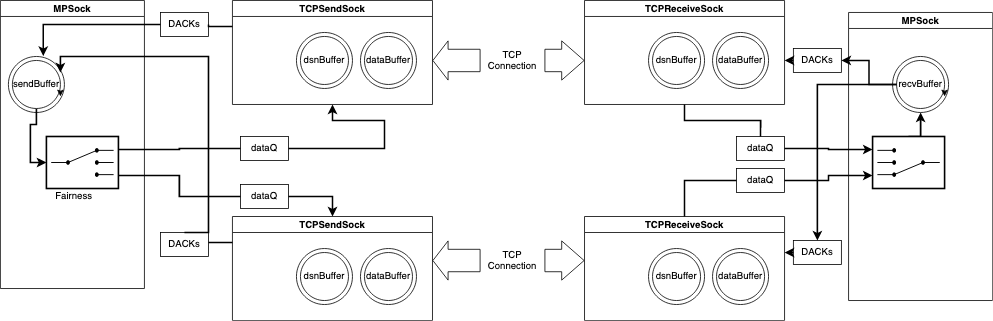

The diagram above was exported from draw.io. Its source (the exported page's mxGraphModel, read from the mxfile embedded in the PNG):
<mxGraphModel dx="1527" dy="973" grid="1" gridSize="10" guides="1" tooltips="1" connect="1" arrows="1" fold="1" page="1" pageScale="1" pageWidth="827" pageHeight="1169" math="0" shadow="0">
  <root>
    <mxCell id="0" />
    <mxCell id="1" parent="0" />
    <mxCell id="IcA7mt973UwLpk99Za4i-28" value="MPSock" style="swimlane;startSize=20;" vertex="1" parent="1">
      <mxGeometry x="190" y="220" width="180" height="360" as="geometry" />
    </mxCell>
    <mxCell id="IcA7mt973UwLpk99Za4i-72" value="" style="ellipse;whiteSpace=wrap;html=1;aspect=fixed;" vertex="1" parent="IcA7mt973UwLpk99Za4i-28">
      <mxGeometry x="10" y="70" width="70" height="70" as="geometry" />
    </mxCell>
    <mxCell id="IcA7mt973UwLpk99Za4i-93" style="edgeStyle=orthogonalEdgeStyle;rounded=0;orthogonalLoop=1;jettySize=auto;html=1;exitX=0.5;exitY=1;exitDx=0;exitDy=0;entryX=0;entryY=0.5;entryDx=0;entryDy=0;entryPerimeter=0;strokeWidth=2;" edge="1" parent="IcA7mt973UwLpk99Za4i-28" source="IcA7mt973UwLpk99Za4i-73" target="IcA7mt973UwLpk99Za4i-59">
      <mxGeometry relative="1" as="geometry" />
    </mxCell>
    <mxCell id="IcA7mt973UwLpk99Za4i-73" value="" style="ellipse;whiteSpace=wrap;html=1;aspect=fixed;" vertex="1" parent="IcA7mt973UwLpk99Za4i-28">
      <mxGeometry x="15" y="75" width="60" height="60" as="geometry" />
    </mxCell>
    <mxCell id="IcA7mt973UwLpk99Za4i-74" value="sendBuffer" style="text;html=1;strokeColor=none;fillColor=none;align=center;verticalAlign=middle;whiteSpace=wrap;rounded=0;" vertex="1" parent="IcA7mt973UwLpk99Za4i-28">
      <mxGeometry x="15" y="90" width="60" height="30" as="geometry" />
    </mxCell>
    <mxCell id="IcA7mt973UwLpk99Za4i-75" style="edgeStyle=orthogonalEdgeStyle;rounded=0;orthogonalLoop=1;jettySize=auto;html=1;exitX=1;exitY=0.75;exitDx=0;exitDy=0;entryX=1;entryY=1;entryDx=0;entryDy=0;" edge="1" parent="IcA7mt973UwLpk99Za4i-28" source="IcA7mt973UwLpk99Za4i-74" target="IcA7mt973UwLpk99Za4i-74">
      <mxGeometry relative="1" as="geometry" />
    </mxCell>
    <mxCell id="IcA7mt973UwLpk99Za4i-61" value="" style="group" vertex="1" connectable="0" parent="IcA7mt973UwLpk99Za4i-28">
      <mxGeometry x="47.5" y="180" width="110" height="90" as="geometry" />
    </mxCell>
    <mxCell id="IcA7mt973UwLpk99Za4i-60" value="&lt;div&gt;Fairness&lt;/div&gt;" style="text;html=1;strokeColor=none;fillColor=none;align=center;verticalAlign=middle;whiteSpace=wrap;rounded=0;labelBackgroundColor=#FFFFFF;" vertex="1" parent="IcA7mt973UwLpk99Za4i-61">
      <mxGeometry x="14" y="50" width="60" height="30" as="geometry" />
    </mxCell>
    <mxCell id="IcA7mt973UwLpk99Za4i-59" value="" style="strokeWidth=2;outlineConnect=0;dashed=0;align=center;fontSize=8;fillColor=#FFFFFF;verticalLabelPosition=bottom;verticalAlign=top;shape=mxgraph.eip.content_based_router;labelBackgroundColor=#FFFFFF;" vertex="1" parent="IcA7mt973UwLpk99Za4i-61">
      <mxGeometry x="10" y="-10" width="90" height="65" as="geometry" />
    </mxCell>
    <mxCell id="IcA7mt973UwLpk99Za4i-117" style="edgeStyle=orthogonalEdgeStyle;rounded=0;orthogonalLoop=1;jettySize=auto;html=1;exitX=0;exitY=0.5;exitDx=0;exitDy=0;entryX=0.623;entryY=-0.008;entryDx=0;entryDy=0;entryPerimeter=0;strokeWidth=2;startArrow=none;" edge="1" parent="1" source="IcA7mt973UwLpk99Za4i-119" target="IcA7mt973UwLpk99Za4i-72">
      <mxGeometry relative="1" as="geometry" />
    </mxCell>
    <mxCell id="IcA7mt973UwLpk99Za4i-29" value="TCPSendSock" style="swimlane;startSize=20;" vertex="1" parent="1">
      <mxGeometry x="480" y="220" width="250" height="130" as="geometry" />
    </mxCell>
    <mxCell id="IcA7mt973UwLpk99Za4i-51" value="" style="ellipse;whiteSpace=wrap;html=1;aspect=fixed;" vertex="1" parent="IcA7mt973UwLpk99Za4i-29">
      <mxGeometry x="80" y="40" width="70" height="70" as="geometry" />
    </mxCell>
    <mxCell id="IcA7mt973UwLpk99Za4i-52" value="" style="ellipse;whiteSpace=wrap;html=1;aspect=fixed;" vertex="1" parent="IcA7mt973UwLpk99Za4i-29">
      <mxGeometry x="85" y="45" width="60" height="60" as="geometry" />
    </mxCell>
    <mxCell id="IcA7mt973UwLpk99Za4i-54" value="dsnBuffer" style="text;html=1;strokeColor=none;fillColor=none;align=center;verticalAlign=middle;whiteSpace=wrap;rounded=0;" vertex="1" parent="IcA7mt973UwLpk99Za4i-29">
      <mxGeometry x="85" y="60" width="60" height="30" as="geometry" />
    </mxCell>
    <mxCell id="IcA7mt973UwLpk99Za4i-55" value="" style="ellipse;whiteSpace=wrap;html=1;aspect=fixed;" vertex="1" parent="IcA7mt973UwLpk99Za4i-29">
      <mxGeometry x="160" y="40" width="70" height="70" as="geometry" />
    </mxCell>
    <mxCell id="IcA7mt973UwLpk99Za4i-56" value="" style="ellipse;whiteSpace=wrap;html=1;aspect=fixed;" vertex="1" parent="IcA7mt973UwLpk99Za4i-29">
      <mxGeometry x="165" y="45" width="60" height="60" as="geometry" />
    </mxCell>
    <mxCell id="IcA7mt973UwLpk99Za4i-57" value="dataBuffer" style="text;html=1;strokeColor=none;fillColor=none;align=center;verticalAlign=middle;whiteSpace=wrap;rounded=0;" vertex="1" parent="IcA7mt973UwLpk99Za4i-29">
      <mxGeometry x="165" y="60" width="60" height="30" as="geometry" />
    </mxCell>
    <mxCell id="IcA7mt973UwLpk99Za4i-40" value="" style="shape=flexArrow;endArrow=classic;startArrow=none;html=1;rounded=0;entryX=0;entryY=0.5;entryDx=0;entryDy=0;width=28;endSize=9.01;" edge="1" parent="1" source="IcA7mt973UwLpk99Za4i-41">
      <mxGeometry width="100" height="100" relative="1" as="geometry">
        <mxPoint x="730" y="295" as="sourcePoint" />
        <mxPoint x="920" y="295" as="targetPoint" />
      </mxGeometry>
    </mxCell>
    <mxCell id="IcA7mt973UwLpk99Za4i-41" value="&lt;div&gt;TCP Connection&lt;/div&gt;" style="text;html=1;strokeColor=none;fillColor=none;align=center;verticalAlign=middle;whiteSpace=wrap;rounded=0;" vertex="1" parent="1">
      <mxGeometry x="790" y="280" width="80" height="30" as="geometry" />
    </mxCell>
    <mxCell id="IcA7mt973UwLpk99Za4i-42" value="" style="shape=flexArrow;endArrow=none;startArrow=classic;html=1;rounded=0;entryX=0;entryY=0.5;entryDx=0;entryDy=0;width=28;endSize=9.01;" edge="1" parent="1" target="IcA7mt973UwLpk99Za4i-41">
      <mxGeometry width="100" height="100" relative="1" as="geometry">
        <mxPoint x="730" y="295" as="sourcePoint" />
        <mxPoint x="920" y="295" as="targetPoint" />
      </mxGeometry>
    </mxCell>
    <mxCell id="IcA7mt973UwLpk99Za4i-47" value="" style="shape=flexArrow;endArrow=classic;startArrow=none;html=1;rounded=0;entryX=0;entryY=0.5;entryDx=0;entryDy=0;width=28;endSize=9.01;" edge="1" parent="1" source="IcA7mt973UwLpk99Za4i-48">
      <mxGeometry width="100" height="100" relative="1" as="geometry">
        <mxPoint x="730" y="545" as="sourcePoint" />
        <mxPoint x="920" y="545" as="targetPoint" />
      </mxGeometry>
    </mxCell>
    <mxCell id="IcA7mt973UwLpk99Za4i-48" value="&lt;div&gt;TCP Connection&lt;/div&gt;" style="text;html=1;strokeColor=none;fillColor=none;align=center;verticalAlign=middle;whiteSpace=wrap;rounded=0;" vertex="1" parent="1">
      <mxGeometry x="790" y="530" width="80" height="30" as="geometry" />
    </mxCell>
    <mxCell id="IcA7mt973UwLpk99Za4i-49" value="" style="shape=flexArrow;endArrow=none;startArrow=classic;html=1;rounded=0;entryX=0;entryY=0.5;entryDx=0;entryDy=0;width=28;endSize=9.01;" edge="1" parent="1" target="IcA7mt973UwLpk99Za4i-48">
      <mxGeometry width="100" height="100" relative="1" as="geometry">
        <mxPoint x="730" y="545" as="sourcePoint" />
        <mxPoint x="920" y="545" as="targetPoint" />
      </mxGeometry>
    </mxCell>
    <mxCell id="IcA7mt973UwLpk99Za4i-99" style="edgeStyle=orthogonalEdgeStyle;rounded=0;orthogonalLoop=1;jettySize=auto;html=1;exitX=1;exitY=0.5;exitDx=0;exitDy=0;entryX=0.5;entryY=1;entryDx=0;entryDy=0;strokeWidth=2;startArrow=none;" edge="1" parent="1" source="IcA7mt973UwLpk99Za4i-101" target="IcA7mt973UwLpk99Za4i-29">
      <mxGeometry relative="1" as="geometry">
        <Array as="points">
          <mxPoint x="670" y="405" />
          <mxPoint x="670" y="370" />
          <mxPoint x="605" y="370" />
        </Array>
      </mxGeometry>
    </mxCell>
    <mxCell id="IcA7mt973UwLpk99Za4i-100" style="edgeStyle=orthogonalEdgeStyle;rounded=0;orthogonalLoop=1;jettySize=auto;html=1;exitX=1;exitY=0.5;exitDx=0;exitDy=0;entryX=0.5;entryY=0;entryDx=0;entryDy=0;strokeWidth=2;startArrow=none;" edge="1" parent="1" source="IcA7mt973UwLpk99Za4i-102" target="IcA7mt973UwLpk99Za4i-107">
      <mxGeometry relative="1" as="geometry">
        <mxPoint x="605" y="470" as="targetPoint" />
      </mxGeometry>
    </mxCell>
    <mxCell id="IcA7mt973UwLpk99Za4i-101" value="dataQ" style="text;html=1;strokeColor=default;fillColor=none;align=center;verticalAlign=middle;whiteSpace=wrap;rounded=0;labelBackgroundColor=#FFFFFF;" vertex="1" parent="1">
      <mxGeometry x="490" y="390" width="60" height="30" as="geometry" />
    </mxCell>
    <mxCell id="IcA7mt973UwLpk99Za4i-103" value="" style="edgeStyle=orthogonalEdgeStyle;rounded=0;orthogonalLoop=1;jettySize=auto;html=1;entryX=0;entryY=0.5;entryDx=0;entryDy=0;strokeWidth=2;endArrow=none;exitX=1;exitY=0.25;exitDx=0;exitDy=0;exitPerimeter=0;" edge="1" parent="1" source="IcA7mt973UwLpk99Za4i-59" target="IcA7mt973UwLpk99Za4i-101">
      <mxGeometry relative="1" as="geometry">
        <mxPoint x="330" y="410" as="sourcePoint" />
        <mxPoint x="605" y="350" as="targetPoint" />
      </mxGeometry>
    </mxCell>
    <mxCell id="IcA7mt973UwLpk99Za4i-102" value="dataQ" style="text;html=1;strokeColor=default;fillColor=none;align=center;verticalAlign=middle;whiteSpace=wrap;rounded=0;labelBackgroundColor=#FFFFFF;" vertex="1" parent="1">
      <mxGeometry x="490" y="450" width="60" height="30" as="geometry" />
    </mxCell>
    <mxCell id="IcA7mt973UwLpk99Za4i-104" value="" style="edgeStyle=orthogonalEdgeStyle;rounded=0;orthogonalLoop=1;jettySize=auto;html=1;exitX=1;exitY=0.75;exitDx=0;exitDy=0;exitPerimeter=0;entryX=0;entryY=0.5;entryDx=0;entryDy=0;strokeWidth=2;endArrow=none;" edge="1" parent="1" source="IcA7mt973UwLpk99Za4i-59" target="IcA7mt973UwLpk99Za4i-102">
      <mxGeometry relative="1" as="geometry">
        <mxPoint x="355" y="437.5" as="sourcePoint" />
        <mxPoint x="605" y="460" as="targetPoint" />
      </mxGeometry>
    </mxCell>
    <mxCell id="IcA7mt973UwLpk99Za4i-121" style="edgeStyle=orthogonalEdgeStyle;rounded=0;orthogonalLoop=1;jettySize=auto;html=1;exitX=0.5;exitY=0;exitDx=0;exitDy=0;entryX=1;entryY=0;entryDx=0;entryDy=0;strokeWidth=2;startArrow=none;" edge="1" parent="1" source="IcA7mt973UwLpk99Za4i-118" target="IcA7mt973UwLpk99Za4i-74">
      <mxGeometry relative="1" as="geometry">
        <Array as="points">
          <mxPoint x="450" y="510" />
          <mxPoint x="450" y="290" />
          <mxPoint x="265" y="290" />
        </Array>
      </mxGeometry>
    </mxCell>
    <mxCell id="IcA7mt973UwLpk99Za4i-107" value="TCPSendSock" style="swimlane;startSize=20;" vertex="1" parent="1">
      <mxGeometry x="480" y="490" width="250" height="130" as="geometry" />
    </mxCell>
    <mxCell id="IcA7mt973UwLpk99Za4i-108" value="" style="ellipse;whiteSpace=wrap;html=1;aspect=fixed;" vertex="1" parent="IcA7mt973UwLpk99Za4i-107">
      <mxGeometry x="80" y="40" width="70" height="70" as="geometry" />
    </mxCell>
    <mxCell id="IcA7mt973UwLpk99Za4i-109" value="" style="ellipse;whiteSpace=wrap;html=1;aspect=fixed;" vertex="1" parent="IcA7mt973UwLpk99Za4i-107">
      <mxGeometry x="85" y="45" width="60" height="60" as="geometry" />
    </mxCell>
    <mxCell id="IcA7mt973UwLpk99Za4i-110" value="dsnBuffer" style="text;html=1;strokeColor=none;fillColor=none;align=center;verticalAlign=middle;whiteSpace=wrap;rounded=0;" vertex="1" parent="IcA7mt973UwLpk99Za4i-107">
      <mxGeometry x="85" y="60" width="60" height="30" as="geometry" />
    </mxCell>
    <mxCell id="IcA7mt973UwLpk99Za4i-111" value="" style="ellipse;whiteSpace=wrap;html=1;aspect=fixed;" vertex="1" parent="IcA7mt973UwLpk99Za4i-107">
      <mxGeometry x="160" y="40" width="70" height="70" as="geometry" />
    </mxCell>
    <mxCell id="IcA7mt973UwLpk99Za4i-112" value="" style="ellipse;whiteSpace=wrap;html=1;aspect=fixed;" vertex="1" parent="IcA7mt973UwLpk99Za4i-107">
      <mxGeometry x="165" y="45" width="60" height="60" as="geometry" />
    </mxCell>
    <mxCell id="IcA7mt973UwLpk99Za4i-113" value="dataBuffer" style="text;html=1;strokeColor=none;fillColor=none;align=center;verticalAlign=middle;whiteSpace=wrap;rounded=0;" vertex="1" parent="IcA7mt973UwLpk99Za4i-107">
      <mxGeometry x="165" y="60" width="60" height="30" as="geometry" />
    </mxCell>
    <mxCell id="IcA7mt973UwLpk99Za4i-119" value="DACKs" style="text;html=1;strokeColor=default;fillColor=none;align=center;verticalAlign=middle;whiteSpace=wrap;rounded=0;labelBackgroundColor=#FFFFFF;" vertex="1" parent="1">
      <mxGeometry x="390" y="235" width="60" height="30" as="geometry" />
    </mxCell>
    <mxCell id="IcA7mt973UwLpk99Za4i-120" value="" style="edgeStyle=orthogonalEdgeStyle;rounded=0;orthogonalLoop=1;jettySize=auto;html=1;exitX=0;exitY=0.25;exitDx=0;exitDy=0;entryX=1;entryY=0.5;entryDx=0;entryDy=0;strokeWidth=2;endArrow=none;" edge="1" parent="1" source="IcA7mt973UwLpk99Za4i-29" target="IcA7mt973UwLpk99Za4i-119">
      <mxGeometry relative="1" as="geometry">
        <mxPoint x="480" y="252.5" as="sourcePoint" />
        <mxPoint x="278.6099999999999" y="279.44000000000005" as="targetPoint" />
      </mxGeometry>
    </mxCell>
    <mxCell id="IcA7mt973UwLpk99Za4i-118" value="DACKs" style="text;html=1;strokeColor=default;fillColor=none;align=center;verticalAlign=middle;whiteSpace=wrap;rounded=0;labelBackgroundColor=#FFFFFF;" vertex="1" parent="1">
      <mxGeometry x="390" y="510" width="60" height="30" as="geometry" />
    </mxCell>
    <mxCell id="IcA7mt973UwLpk99Za4i-122" value="" style="edgeStyle=orthogonalEdgeStyle;rounded=0;orthogonalLoop=1;jettySize=auto;html=1;exitX=0;exitY=0.25;exitDx=0;exitDy=0;strokeWidth=2;endArrow=none;" edge="1" parent="1" source="IcA7mt973UwLpk99Za4i-107">
      <mxGeometry relative="1" as="geometry">
        <mxPoint x="480" y="522.5" as="sourcePoint" />
        <mxPoint x="450" y="522" as="targetPoint" />
      </mxGeometry>
    </mxCell>
    <mxCell id="IcA7mt973UwLpk99Za4i-148" style="edgeStyle=orthogonalEdgeStyle;rounded=0;orthogonalLoop=1;jettySize=auto;html=1;exitX=1;exitY=0.5;exitDx=0;exitDy=0;entryX=1;entryY=0.75;entryDx=0;entryDy=0;entryPerimeter=0;strokeWidth=2;startArrow=none;" edge="1" parent="1" source="IcA7mt973UwLpk99Za4i-152" target="IcA7mt973UwLpk99Za4i-147">
      <mxGeometry relative="1" as="geometry" />
    </mxCell>
    <mxCell id="IcA7mt973UwLpk99Za4i-123" value="TCPReceiveSock" style="swimlane;startSize=20;" vertex="1" parent="1">
      <mxGeometry x="920" y="220" width="250" height="130" as="geometry" />
    </mxCell>
    <mxCell id="IcA7mt973UwLpk99Za4i-124" value="" style="ellipse;whiteSpace=wrap;html=1;aspect=fixed;" vertex="1" parent="IcA7mt973UwLpk99Za4i-123">
      <mxGeometry x="80" y="40" width="70" height="70" as="geometry" />
    </mxCell>
    <mxCell id="IcA7mt973UwLpk99Za4i-125" value="" style="ellipse;whiteSpace=wrap;html=1;aspect=fixed;" vertex="1" parent="IcA7mt973UwLpk99Za4i-123">
      <mxGeometry x="85" y="45" width="60" height="60" as="geometry" />
    </mxCell>
    <mxCell id="IcA7mt973UwLpk99Za4i-126" value="dsnBuffer" style="text;html=1;strokeColor=none;fillColor=none;align=center;verticalAlign=middle;whiteSpace=wrap;rounded=0;" vertex="1" parent="IcA7mt973UwLpk99Za4i-123">
      <mxGeometry x="85" y="60" width="60" height="30" as="geometry" />
    </mxCell>
    <mxCell id="IcA7mt973UwLpk99Za4i-127" value="" style="ellipse;whiteSpace=wrap;html=1;aspect=fixed;" vertex="1" parent="IcA7mt973UwLpk99Za4i-123">
      <mxGeometry x="160" y="40" width="70" height="70" as="geometry" />
    </mxCell>
    <mxCell id="IcA7mt973UwLpk99Za4i-128" value="" style="ellipse;whiteSpace=wrap;html=1;aspect=fixed;" vertex="1" parent="IcA7mt973UwLpk99Za4i-123">
      <mxGeometry x="165" y="45" width="60" height="60" as="geometry" />
    </mxCell>
    <mxCell id="IcA7mt973UwLpk99Za4i-129" value="dataBuffer" style="text;html=1;strokeColor=none;fillColor=none;align=center;verticalAlign=middle;whiteSpace=wrap;rounded=0;" vertex="1" parent="IcA7mt973UwLpk99Za4i-123">
      <mxGeometry x="165" y="60" width="60" height="30" as="geometry" />
    </mxCell>
    <mxCell id="IcA7mt973UwLpk99Za4i-149" style="edgeStyle=orthogonalEdgeStyle;rounded=0;orthogonalLoop=1;jettySize=auto;html=1;exitX=1;exitY=0.5;exitDx=0;exitDy=0;entryX=1;entryY=0.25;entryDx=0;entryDy=0;entryPerimeter=0;strokeWidth=2;startArrow=none;" edge="1" parent="1" source="IcA7mt973UwLpk99Za4i-157" target="IcA7mt973UwLpk99Za4i-147">
      <mxGeometry relative="1" as="geometry" />
    </mxCell>
    <mxCell id="IcA7mt973UwLpk99Za4i-130" value="TCPReceiveSock" style="swimlane;startSize=20;" vertex="1" parent="1">
      <mxGeometry x="920" y="490" width="250" height="130" as="geometry" />
    </mxCell>
    <mxCell id="IcA7mt973UwLpk99Za4i-131" value="" style="ellipse;whiteSpace=wrap;html=1;aspect=fixed;" vertex="1" parent="IcA7mt973UwLpk99Za4i-130">
      <mxGeometry x="80" y="40" width="70" height="70" as="geometry" />
    </mxCell>
    <mxCell id="IcA7mt973UwLpk99Za4i-132" value="" style="ellipse;whiteSpace=wrap;html=1;aspect=fixed;" vertex="1" parent="IcA7mt973UwLpk99Za4i-130">
      <mxGeometry x="85" y="45" width="60" height="60" as="geometry" />
    </mxCell>
    <mxCell id="IcA7mt973UwLpk99Za4i-133" value="dsnBuffer" style="text;html=1;strokeColor=none;fillColor=none;align=center;verticalAlign=middle;whiteSpace=wrap;rounded=0;" vertex="1" parent="IcA7mt973UwLpk99Za4i-130">
      <mxGeometry x="85" y="60" width="60" height="30" as="geometry" />
    </mxCell>
    <mxCell id="IcA7mt973UwLpk99Za4i-134" value="" style="ellipse;whiteSpace=wrap;html=1;aspect=fixed;" vertex="1" parent="IcA7mt973UwLpk99Za4i-130">
      <mxGeometry x="160" y="40" width="70" height="70" as="geometry" />
    </mxCell>
    <mxCell id="IcA7mt973UwLpk99Za4i-135" value="" style="ellipse;whiteSpace=wrap;html=1;aspect=fixed;" vertex="1" parent="IcA7mt973UwLpk99Za4i-130">
      <mxGeometry x="165" y="45" width="60" height="60" as="geometry" />
    </mxCell>
    <mxCell id="IcA7mt973UwLpk99Za4i-136" value="dataBuffer" style="text;html=1;strokeColor=none;fillColor=none;align=center;verticalAlign=middle;whiteSpace=wrap;rounded=0;" vertex="1" parent="IcA7mt973UwLpk99Za4i-130">
      <mxGeometry x="165" y="60" width="60" height="30" as="geometry" />
    </mxCell>
    <mxCell id="IcA7mt973UwLpk99Za4i-137" value="MPSock" style="swimlane;startSize=20;" vertex="1" parent="1">
      <mxGeometry x="1250" y="235" width="180" height="360" as="geometry" />
    </mxCell>
    <mxCell id="IcA7mt973UwLpk99Za4i-138" value="" style="ellipse;whiteSpace=wrap;html=1;aspect=fixed;" vertex="1" parent="IcA7mt973UwLpk99Za4i-137">
      <mxGeometry x="55" y="55" width="70" height="70" as="geometry" />
    </mxCell>
    <mxCell id="IcA7mt973UwLpk99Za4i-140" value="" style="ellipse;whiteSpace=wrap;html=1;aspect=fixed;" vertex="1" parent="IcA7mt973UwLpk99Za4i-137">
      <mxGeometry x="60" y="60" width="60" height="60" as="geometry" />
    </mxCell>
    <mxCell id="IcA7mt973UwLpk99Za4i-141" value="recvBuffer" style="text;html=1;strokeColor=none;fillColor=none;align=center;verticalAlign=middle;whiteSpace=wrap;rounded=0;" vertex="1" parent="IcA7mt973UwLpk99Za4i-137">
      <mxGeometry x="60" y="75" width="60" height="30" as="geometry" />
    </mxCell>
    <mxCell id="IcA7mt973UwLpk99Za4i-142" style="edgeStyle=orthogonalEdgeStyle;rounded=0;orthogonalLoop=1;jettySize=auto;html=1;exitX=1;exitY=0.75;exitDx=0;exitDy=0;entryX=1;entryY=1;entryDx=0;entryDy=0;" edge="1" parent="IcA7mt973UwLpk99Za4i-137" source="IcA7mt973UwLpk99Za4i-141" target="IcA7mt973UwLpk99Za4i-141">
      <mxGeometry relative="1" as="geometry" />
    </mxCell>
    <mxCell id="IcA7mt973UwLpk99Za4i-165" style="edgeStyle=orthogonalEdgeStyle;rounded=0;orthogonalLoop=1;jettySize=auto;html=1;exitX=0.5;exitY=1;exitDx=0;exitDy=0;exitPerimeter=0;entryX=0.5;entryY=1;entryDx=0;entryDy=0;strokeWidth=2;" edge="1" parent="IcA7mt973UwLpk99Za4i-137" source="IcA7mt973UwLpk99Za4i-147" target="IcA7mt973UwLpk99Za4i-138">
      <mxGeometry relative="1" as="geometry" />
    </mxCell>
    <mxCell id="IcA7mt973UwLpk99Za4i-147" value="" style="strokeWidth=2;outlineConnect=0;dashed=0;align=center;fontSize=8;fillColor=#FFFFFF;verticalLabelPosition=bottom;verticalAlign=top;shape=mxgraph.eip.content_based_router;labelBackgroundColor=#FFFFFF;direction=west;" vertex="1" parent="IcA7mt973UwLpk99Za4i-137">
      <mxGeometry x="30" y="155" width="90" height="65" as="geometry" />
    </mxCell>
    <mxCell id="IcA7mt973UwLpk99Za4i-152" value="dataQ" style="text;html=1;strokeColor=default;fillColor=none;align=center;verticalAlign=middle;whiteSpace=wrap;rounded=0;labelBackgroundColor=#FFFFFF;" vertex="1" parent="1">
      <mxGeometry x="1110" y="390" width="60" height="30" as="geometry" />
    </mxCell>
    <mxCell id="IcA7mt973UwLpk99Za4i-153" value="" style="edgeStyle=orthogonalEdgeStyle;rounded=0;orthogonalLoop=1;jettySize=auto;html=1;exitX=0.5;exitY=1;exitDx=0;exitDy=0;entryX=0.5;entryY=0;entryDx=0;entryDy=0;strokeWidth=2;endArrow=none;" edge="1" parent="1" source="IcA7mt973UwLpk99Za4i-123" target="IcA7mt973UwLpk99Za4i-152">
      <mxGeometry relative="1" as="geometry">
        <mxPoint x="1045" y="350" as="sourcePoint" />
        <mxPoint x="1280" y="406.25" as="targetPoint" />
      </mxGeometry>
    </mxCell>
    <mxCell id="IcA7mt973UwLpk99Za4i-157" value="dataQ" style="text;html=1;strokeColor=default;fillColor=none;align=center;verticalAlign=middle;whiteSpace=wrap;rounded=0;labelBackgroundColor=#FFFFFF;" vertex="1" parent="1">
      <mxGeometry x="1110" y="430" width="60" height="30" as="geometry" />
    </mxCell>
    <mxCell id="IcA7mt973UwLpk99Za4i-158" value="" style="edgeStyle=orthogonalEdgeStyle;rounded=0;orthogonalLoop=1;jettySize=auto;html=1;exitX=0.5;exitY=0;exitDx=0;exitDy=0;entryX=0;entryY=0.5;entryDx=0;entryDy=0;strokeWidth=2;endArrow=none;" edge="1" parent="1" source="IcA7mt973UwLpk99Za4i-130" target="IcA7mt973UwLpk99Za4i-157">
      <mxGeometry relative="1" as="geometry">
        <mxPoint x="1045" y="490" as="sourcePoint" />
        <mxPoint x="1280" y="438.75" as="targetPoint" />
      </mxGeometry>
    </mxCell>
    <mxCell id="IcA7mt973UwLpk99Za4i-162" style="edgeStyle=orthogonalEdgeStyle;rounded=0;orthogonalLoop=1;jettySize=auto;html=1;exitX=0;exitY=0.5;exitDx=0;exitDy=0;strokeWidth=2;" edge="1" parent="1" source="IcA7mt973UwLpk99Za4i-159">
      <mxGeometry relative="1" as="geometry">
        <mxPoint x="1170" y="295.2105263157896" as="targetPoint" />
      </mxGeometry>
    </mxCell>
    <mxCell id="IcA7mt973UwLpk99Za4i-159" value="DACKs" style="text;html=1;strokeColor=default;fillColor=none;align=center;verticalAlign=middle;whiteSpace=wrap;rounded=0;labelBackgroundColor=#FFFFFF;" vertex="1" parent="1">
      <mxGeometry x="1181" y="280" width="60" height="30" as="geometry" />
    </mxCell>
    <mxCell id="IcA7mt973UwLpk99Za4i-164" style="edgeStyle=orthogonalEdgeStyle;rounded=0;orthogonalLoop=1;jettySize=auto;html=1;exitX=0;exitY=0.5;exitDx=0;exitDy=0;strokeWidth=2;" edge="1" parent="1" source="IcA7mt973UwLpk99Za4i-160">
      <mxGeometry relative="1" as="geometry">
        <mxPoint x="1170" y="535.2105263157896" as="targetPoint" />
      </mxGeometry>
    </mxCell>
    <mxCell id="IcA7mt973UwLpk99Za4i-160" value="DACKs" style="text;html=1;strokeColor=default;fillColor=none;align=center;verticalAlign=middle;whiteSpace=wrap;rounded=0;labelBackgroundColor=#FFFFFF;" vertex="1" parent="1">
      <mxGeometry x="1181" y="520" width="60" height="30" as="geometry" />
    </mxCell>
    <mxCell id="IcA7mt973UwLpk99Za4i-161" style="edgeStyle=orthogonalEdgeStyle;rounded=0;orthogonalLoop=1;jettySize=auto;html=1;exitX=0;exitY=0.5;exitDx=0;exitDy=0;entryX=1;entryY=0.5;entryDx=0;entryDy=0;strokeWidth=2;" edge="1" parent="1" source="IcA7mt973UwLpk99Za4i-141" target="IcA7mt973UwLpk99Za4i-159">
      <mxGeometry relative="1" as="geometry" />
    </mxCell>
    <mxCell id="IcA7mt973UwLpk99Za4i-163" style="edgeStyle=orthogonalEdgeStyle;rounded=0;orthogonalLoop=1;jettySize=auto;html=1;exitX=0;exitY=0.5;exitDx=0;exitDy=0;entryX=0.5;entryY=0;entryDx=0;entryDy=0;strokeWidth=2;" edge="1" parent="1" source="IcA7mt973UwLpk99Za4i-141" target="IcA7mt973UwLpk99Za4i-160">
      <mxGeometry relative="1" as="geometry" />
    </mxCell>
  </root>
</mxGraphModel>